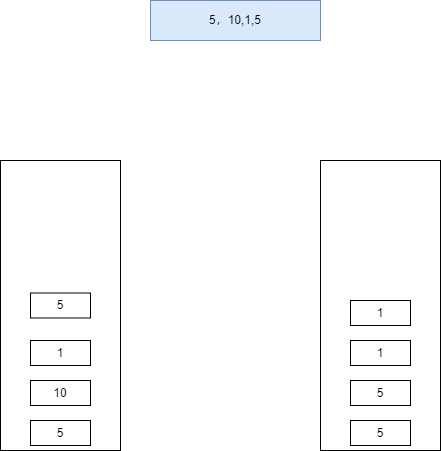

The diagram above was exported from draw.io. Its source (the exported page's mxGraphModel, read from the mxfile embedded in the PNG):
<mxGraphModel dx="1434" dy="746" grid="1" gridSize="10" guides="1" tooltips="1" connect="1" arrows="1" fold="1" page="1" pageScale="1" pageWidth="827" pageHeight="1169" math="0" shadow="0">
  <root>
    <mxCell id="0" />
    <mxCell id="1" parent="0" />
    <mxCell id="x43sQBPizY-E7Udhp0Cv-1" value="5，10,1,5" style="text;html=1;align=center;verticalAlign=middle;whiteSpace=wrap;rounded=0;fillColor=#dae8fc;strokeColor=#6c8ebf;" vertex="1" parent="1">
      <mxGeometry x="230" y="120" width="170" height="40" as="geometry" />
    </mxCell>
    <mxCell id="x43sQBPizY-E7Udhp0Cv-3" value="" style="rounded=0;whiteSpace=wrap;html=1;" vertex="1" parent="1">
      <mxGeometry x="80" y="280" width="120" height="290" as="geometry" />
    </mxCell>
    <mxCell id="x43sQBPizY-E7Udhp0Cv-4" value="" style="rounded=0;whiteSpace=wrap;html=1;" vertex="1" parent="1">
      <mxGeometry x="400" y="280" width="120" height="290" as="geometry" />
    </mxCell>
    <mxCell id="x43sQBPizY-E7Udhp0Cv-5" value="5" style="rounded=0;whiteSpace=wrap;html=1;" vertex="1" parent="1">
      <mxGeometry x="110" y="540" width="60" height="25" as="geometry" />
    </mxCell>
    <mxCell id="x43sQBPizY-E7Udhp0Cv-6" value="5" style="rounded=0;whiteSpace=wrap;html=1;" vertex="1" parent="1">
      <mxGeometry x="430" y="540" width="60" height="25" as="geometry" />
    </mxCell>
    <mxCell id="x43sQBPizY-E7Udhp0Cv-8" value="10" style="rounded=0;whiteSpace=wrap;html=1;" vertex="1" parent="1">
      <mxGeometry x="110" y="500" width="60" height="25" as="geometry" />
    </mxCell>
    <mxCell id="x43sQBPizY-E7Udhp0Cv-9" value="5" style="rounded=0;whiteSpace=wrap;html=1;" vertex="1" parent="1">
      <mxGeometry x="430" y="500" width="60" height="25" as="geometry" />
    </mxCell>
    <mxCell id="x43sQBPizY-E7Udhp0Cv-10" value="1" style="rounded=0;whiteSpace=wrap;html=1;" vertex="1" parent="1">
      <mxGeometry x="110" y="460" width="60" height="25" as="geometry" />
    </mxCell>
    <mxCell id="x43sQBPizY-E7Udhp0Cv-11" value="1" style="rounded=0;whiteSpace=wrap;html=1;" vertex="1" parent="1">
      <mxGeometry x="430" y="460" width="60" height="25" as="geometry" />
    </mxCell>
    <mxCell id="x43sQBPizY-E7Udhp0Cv-12" value="5" style="rounded=0;whiteSpace=wrap;html=1;" vertex="1" parent="1">
      <mxGeometry x="110" y="412.5" width="60" height="25" as="geometry" />
    </mxCell>
    <mxCell id="x43sQBPizY-E7Udhp0Cv-13" value="1" style="rounded=0;whiteSpace=wrap;html=1;" vertex="1" parent="1">
      <mxGeometry x="430" y="420" width="60" height="25" as="geometry" />
    </mxCell>
  </root>
</mxGraphModel>